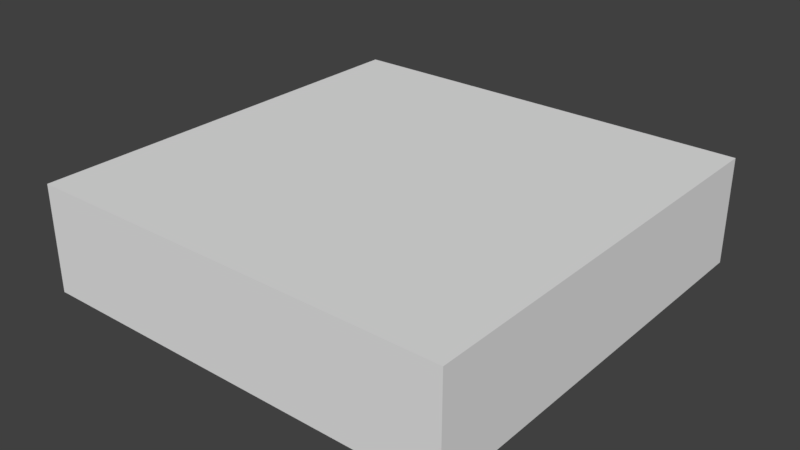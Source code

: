 # Source: untitled.blend  (saved by Blender 2.79.0; exported with 4.5.12 LTS)
import bpy
from mathutils import Matrix  # noqa: F401  (used for matrix-valued properties, if any)

bpy.ops.wm.read_factory_settings(use_empty=True)
scene = bpy.context.scene
scene.name = 'Scene'

# ---- collections
col_collection_1 = bpy.data.collections.new('Collection 1'); scene.collection.children.link(col_collection_1)

# ---- world
world_world = bpy.data.worlds.new('World'); scene.world = world_world
world_world.color = (0.05088, 0.05088, 0.05088)
world_world.use_sun_shadow = False
world_world.sun_shadow_jitter_overblur = 0.0
world_world.cycles.sampling_method = 'MANUAL'

# ---- meshes
me_cube_001 = bpy.data.meshes.new('Cube.001')
me_cube_001.from_pydata([(-1.0, -1.0, -1.0), (-1.0, -1.0, 1.0), (-1.0, 1.0, -1.0), (-1.0, 1.0, 1.0), (1.0, -1.0, -1.0), (1.0, -1.0, 1.0), (1.0, 1.0, -1.0), (1.0, 1.0, 1.0)], [], [(0, 1, 3, 2), (2, 3, 7, 6), (6, 7, 5, 4), (4, 5, 1, 0), (2, 6, 4, 0), (7, 3, 1, 5)])
me_cube_001.use_remesh_preserve_volume = False
me_cube_001.use_remesh_preserve_attributes = False
me_cube_001.use_mirror_vertex_groups = False
me_cube_001.update()

# ---- objects
ob_cube = bpy.data.objects.new('Cube', me_cube_001)

# ---- transforms, parenting, visibility, modifiers, constraints
ob_cube.location = (0.0, 0.0, 0.0)
ob_cube.scale = (0.606, 0.606, 0.1515)
ob_cube.lineart.crease_threshold = 0.0

# ---- collection membership
col_collection_1.objects.link(ob_cube)

# ---- scene / render settings (as saved in the file)
scene.frame_start = 1; scene.frame_end = 250; scene.frame_set(1)
scene.render.engine = 'BLENDER_EEVEE_NEXT'
scene.render.resolution_percentage = 50
scene.render.dither_intensity = 0.0
scene.cycles.use_denoising = False
scene.cycles.samples = 128
scene.cycles.sampling_pattern = 'TABULATED_SOBOL'
scene.cycles.use_adaptive_sampling = False
scene.cycles.use_light_tree = False
scene.cycles.blur_glossy = 0.0
scene.cycles.sample_clamp_indirect = 0.0
scene.view_settings.view_transform = 'Standard'
bpy.context.view_layer.update()

# ---- added for rendering (the .blend has no active camera and no usable light): camera, sun
cam_auto = bpy.data.cameras.new('AutoCamera')
cam_auto.lens = 50.0
cam_auto.sensor_width = 36.0
cam_auto.clip_end = 1000.0
ob_auto_camera = bpy.data.objects.new('AutoCamera', cam_auto)
scene.collection.objects.link(ob_auto_camera)
ob_auto_camera.location = (1.61039, -1.93247, 1.28831)
ob_auto_camera.rotation_euler = (1.09748, -7.21219e-08, 0.694738)
scene.camera = ob_auto_camera
light_auto_sun = bpy.data.lights.new('AutoSun', 'SUN')
light_auto_sun.energy = 3.0
light_auto_sun.angle = 0.0523599
ob_auto_sun = bpy.data.objects.new('AutoSun', light_auto_sun)
scene.collection.objects.link(ob_auto_sun)
ob_auto_sun.rotation_euler = (0.872665, 0.174533, 0.523599)
bpy.context.view_layer.update()
